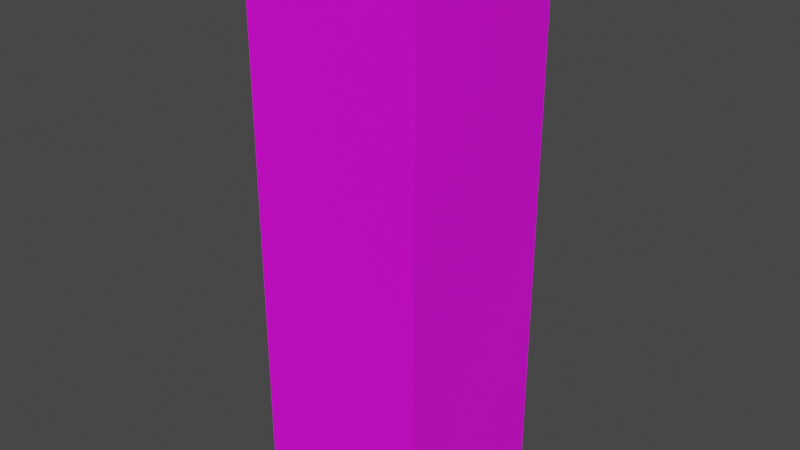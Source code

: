 # Source: maze_piece_10_entrance_.blend  (saved by Blender 3.6.11; exported with 4.5.12 LTS)
import bpy
from mathutils import Matrix  # noqa: F401  (used for matrix-valued properties, if any)

bpy.ops.wm.read_factory_settings(use_empty=True)
scene = bpy.context.scene
scene.name = 'Scene'

# ---- collections
col_collection = bpy.data.collections.new('Collection'); scene.collection.children.link(col_collection)

# ---- images (referenced by path relative to the original .blend; pixels are not part of the script)
import os
ASSET_DIR = os.environ.get("B2B_ASSET_DIR", "")  # directory of the original .blend (textures are referenced by path, not embedded)
HERE = os.path.dirname(os.path.abspath(__file__))  # packed textures are extracted next to this script under _unpacked/

def load_image(name, relpath, width, height, colorspace="sRGB"):
    """Load a texture the original file referenced (path relative to the .blend, or extracted next to this script)."""
    p = next((c for c in (os.path.join(HERE, relpath), os.path.join(ASSET_DIR, relpath)) if relpath and os.path.exists(c)), "")
    if p:
        img = bpy.data.images.load(p, check_existing=True)
        img.name = name
    else:  # same state as the original file: an image datablock whose file is absent (Cycles renders it pink)
        img = bpy.data.images.new(name, width, height)
        img.source = "FILE"
        img.filepath = "//" + (relpath or name)
    img.colorspace_settings.name = colorspace
    return img
img_wall_texture_png = load_image('Wall texture.png', 'Wall texture.png', 1024, 1024, 'sRGB')
img_wall_texture_png_001 = load_image('Wall texture.png.001', 'Wall texture.png', 1024, 1024, 'sRGB')
img_wall_texture_png_002 = load_image('Wall texture.png.002', 'Wall texture.png', 1024, 1024, 'sRGB')
img_wall_texture_png_003 = load_image('Wall texture.png.003', 'Wall texture.png', 1024, 1024, 'sRGB')

# ---- materials (node trees are filled in below, after node groups)
mat_material_001 = bpy.data.materials.new('Material.001')
mat_material_001.use_transparent_shadow = False
mat_material_002 = bpy.data.materials.new('Material.002')
mat_material_002.use_transparent_shadow = False
mat_material_003 = bpy.data.materials.new('Material.003')
mat_material_003.use_transparent_shadow = False
mat_material_004 = bpy.data.materials.new('Material.004')
mat_material_004.use_transparent_shadow = False

# ---- material node trees
mat_material_001.use_nodes = True; mat_material_001.node_tree.nodes.clear()
_N = mat_material_001.node_tree.nodes; _L = mat_material_001.node_tree.links
n0 = _N.new('ShaderNodeBsdfPrincipled'); n0.name = 'Principled BSDF'; n0.location = (10, 300)
n0.distribution = 'GGX'
n0.subsurface_method = 'RANDOM_WALK_SKIN'
n0.inputs[3].default_value = 1.45
n0.inputs[27].default_value = (0.0, 0.0, 0.0, 1.0)
n0.inputs[28].default_value = 1.0
n1 = _N.new('ShaderNodeOutputMaterial'); n1.name = 'Material Output'; n1.location = (300, 300)
n2 = _N.new('ShaderNodeTexImage'); n2.name = 'Image Texture'; n2.location = (-280, 280)
n2.image = img_wall_texture_png
_L.new(n0.outputs[0], n1.inputs[0])
_L.new(n2.outputs[0], n0.inputs[0])
n1.is_active_output = True
mat_material_002.use_nodes = True; mat_material_002.node_tree.nodes.clear()
_N = mat_material_002.node_tree.nodes; _L = mat_material_002.node_tree.links
n0 = _N.new('ShaderNodeBsdfPrincipled'); n0.name = 'Principled BSDF'; n0.location = (10, 300)
n0.distribution = 'GGX'
n0.subsurface_method = 'RANDOM_WALK_SKIN'
n0.inputs[3].default_value = 1.45
n0.inputs[27].default_value = (0.0, 0.0, 0.0, 1.0)
n0.inputs[28].default_value = 1.0
n1 = _N.new('ShaderNodeOutputMaterial'); n1.name = 'Material Output'; n1.location = (300, 300)
n2 = _N.new('ShaderNodeTexImage'); n2.name = 'Image Texture'; n2.location = (-280, 280)
n2.image = img_wall_texture_png_001
_L.new(n0.outputs[0], n1.inputs[0])
_L.new(n2.outputs[0], n0.inputs[0])
n1.is_active_output = True
mat_material_003.use_nodes = True; mat_material_003.node_tree.nodes.clear()
_N = mat_material_003.node_tree.nodes; _L = mat_material_003.node_tree.links
n0 = _N.new('ShaderNodeBsdfPrincipled'); n0.name = 'Principled BSDF'; n0.location = (10, 300)
n0.distribution = 'GGX'
n0.subsurface_method = 'RANDOM_WALK_SKIN'
n0.inputs[3].default_value = 1.45
n0.inputs[27].default_value = (0.0, 0.0, 0.0, 1.0)
n0.inputs[28].default_value = 1.0
n1 = _N.new('ShaderNodeOutputMaterial'); n1.name = 'Material Output'; n1.location = (300, 300)
n2 = _N.new('ShaderNodeTexImage'); n2.name = 'Image Texture'; n2.location = (-280, 280)
n2.image = img_wall_texture_png_002
_L.new(n0.outputs[0], n1.inputs[0])
_L.new(n2.outputs[0], n0.inputs[0])
n1.is_active_output = True
mat_material_004.use_nodes = True; mat_material_004.node_tree.nodes.clear()
_N = mat_material_004.node_tree.nodes; _L = mat_material_004.node_tree.links
n0 = _N.new('ShaderNodeBsdfPrincipled'); n0.name = 'Principled BSDF'; n0.location = (10, 300)
n0.distribution = 'GGX'
n0.subsurface_method = 'RANDOM_WALK_SKIN'
n0.inputs[3].default_value = 1.45
n0.inputs[27].default_value = (0.0, 0.0, 0.0, 1.0)
n0.inputs[28].default_value = 1.0
n1 = _N.new('ShaderNodeOutputMaterial'); n1.name = 'Material Output'; n1.location = (300, 300)
n2 = _N.new('ShaderNodeTexImage'); n2.name = 'Image Texture'; n2.location = (-280, 280)
n2.image = img_wall_texture_png_003
_L.new(n0.outputs[0], n1.inputs[0])
_L.new(n2.outputs[0], n0.inputs[0])
n1.is_active_output = True

# ---- world
world_world = bpy.data.worlds.new('World'); scene.world = world_world
world_world.use_nodes = True; world_world.node_tree.nodes.clear()
_N = world_world.node_tree.nodes; _L = world_world.node_tree.links
n0 = _N.new('ShaderNodeOutputWorld'); n0.name = 'World Output'; n0.location = (300, 300)
n1 = _N.new('ShaderNodeBackground'); n1.name = 'Background'; n1.location = (10, 300)
n1.inputs[0].default_value = (0.05088, 0.05088, 0.05088, 1.0)
_L.new(n1.outputs[0], n0.inputs[0])
n0.is_active_output = True
world_world.color = (0.05088, 0.05088, 0.05088)
world_world.use_sun_shadow = False
world_world.sun_shadow_jitter_overblur = 0.0

# ---- meshes
me_plane_001 = bpy.data.meshes.new('Plane.001')
me_plane_001.from_pydata([(-1.0, -1.0, 1.49e-08), (1.0, -1.0, 0.0), (-1.0, 1.0, 5.96e-08), (1.0, 1.0, 1.49e-08), (1.0, -1.0, 1.6), (1.0, 1.0, 1.6), (-1.0, -1.0, 1.6), (-1.0, 1.0, 1.6)], [], [(0, 1, 3, 2), (3, 1, 4, 5), (1, 0, 6, 4), (0, 2, 7, 6)])
_uv = me_plane_001.uv_layers.new(name='UVMap')
_uv.uv.foreach_set('vector', [0.0, 0.0, 1.0, 0.0, 1.0, 1.0, 0.0, 1.0, 1.0, 1.0, 2.98e-08, 1.0, 0.0, 2.98e-08, 1.0, 0.0, 0.0, 0.0, 1.0, 0.0, 1.0, 1.0, 0.0, 1.0, 0.0, 0.0, 1.0, 0.0, 1.0, 1.0, 0.0, 1.0])
me_plane_001.materials.append(mat_material_001)
me_plane_001.update()
me_plane_002 = bpy.data.meshes.new('Plane.002')
me_plane_002.from_pydata([(-1.0, -1.0, 1.49e-08), (1.0, -1.0, 0.0), (-1.0, 1.0, 5.96e-08), (1.0, 1.0, 1.49e-08), (1.0, -1.0, 1.6), (1.0, 1.0, 1.6), (-1.0, -1.0, 1.6), (-1.0, 1.0, 1.6)], [], [(3, 1, 4, 5), (1, 0, 6, 4), (0, 2, 7, 6), (7, 2, 3, 5)])
_uv = me_plane_002.uv_layers.new(name='UVMap')
_uv.uv.foreach_set('vector', [1.0, 1.0, 2.98e-08, 1.0, 0.0, 2.98e-08, 1.0, 0.0, 0.0, 0.0, 1.0, 0.0, 1.0, 1.0, 0.0, 1.0, 0.0, 0.0, 1.0, 0.0, 1.0, 1.0, 0.0, 1.0, 0.0, 0.0, 0.0, 1.0, 1.0, 1.0, 1.0, 0.0])
me_plane_002.materials.append(mat_material_002)
me_plane_002.update()
me_plane_003 = bpy.data.meshes.new('Plane.003')
me_plane_003.from_pydata([(-1.0, -1.0, 1.49e-08), (1.0, -1.0, 0.0), (-1.0, 1.0, 5.96e-08), (1.0, 1.0, 1.49e-08), (1.0, -1.0, 1.6), (1.0, 1.0, 1.6), (-1.0, -1.0, 1.6), (-1.0, 1.0, 1.6)], [], [(3, 1, 4, 5), (1, 0, 6, 4), (0, 2, 7, 6), (7, 2, 3, 5)])
_uv = me_plane_003.uv_layers.new(name='UVMap')
_uv.uv.foreach_set('vector', [1.0, 1.0, 2.98e-08, 1.0, 0.0, 2.98e-08, 1.0, 0.0, 0.0, 0.0, 1.0, 0.0, 1.0, 1.0, 0.0, 1.0, 0.0, 0.0, 1.0, 0.0, 1.0, 1.0, 0.0, 1.0, 0.0, 0.0, 0.0, 1.0, 1.0, 1.0, 1.0, 0.0])
me_plane_003.materials.append(mat_material_003)
me_plane_003.update()
me_plane_004 = bpy.data.meshes.new('Plane.004')
me_plane_004.from_pydata([(-1.0, -1.0, 1.49e-08), (1.0, -1.0, 0.0), (-1.0, 1.0, 5.96e-08), (1.0, 1.0, 1.49e-08), (1.0, -1.0, 1.6), (1.0, 1.0, 1.6), (-1.0, -1.0, 1.6), (-1.0, 1.0, 1.6)], [], [(3, 1, 4, 5), (1, 0, 6, 4), (4, 6, 7, 5), (0, 2, 7, 6), (7, 2, 3, 5)])
_uv = me_plane_004.uv_layers.new(name='UVMap')
_uv.uv.foreach_set('vector', [1.0, 1.0, 2.98e-08, 1.0, 0.0, 2.98e-08, 1.0, 0.0, 0.0, 0.0, 1.0, 0.0, 1.0, 1.0, 0.0, 1.0, 0.0, 0.0, 1.0, 0.0, 1.0, 1.0, 0.0, 1.0, 0.0, 0.0, 1.0, 0.0, 1.0, 1.0, 0.0, 1.0, 0.0, 0.0, 0.0, 1.0, 1.0, 1.0, 1.0, 0.0])
me_plane_004.materials.append(mat_material_004)
me_plane_004.update()

# ---- objects
ob_plane = bpy.data.objects.new('Plane', me_plane_001)
ob_plane_001 = bpy.data.objects.new('Plane.001', me_plane_002)
ob_plane_002 = bpy.data.objects.new('Plane.002', me_plane_003)
ob_plane_003 = bpy.data.objects.new('Plane.003', me_plane_004)

# ---- transforms, parenting, visibility, modifiers, constraints
ob_plane.location = (0.0, 0.0, 0.0)
ob_plane.scale = (5.0, 5.0, 5.0)
ob_plane_001.location = (0.0, 0.0, 8.0)
ob_plane_001.scale = (5.0, 5.0, 5.0)
ob_plane_002.location = (0.0, 0.0, 16.0)
ob_plane_002.scale = (5.0, 5.0, 5.0)
ob_plane_003.location = (0.0, 0.0, 24.0)
ob_plane_003.scale = (5.0, 5.0, 5.0)

# ---- collection membership
col_collection.objects.link(ob_plane)
col_collection.objects.link(ob_plane_001)
col_collection.objects.link(ob_plane_002)
col_collection.objects.link(ob_plane_003)

# ---- scene / render settings (as saved in the file)
scene.frame_start = 1; scene.frame_end = 250; scene.frame_set(1)
scene.render.engine = 'BLENDER_EEVEE_NEXT'
scene.cycles.sampling_pattern = 'TABULATED_SOBOL'
scene.view_settings.view_transform = 'Filmic'
bpy.context.view_layer.update()

# ---- added for rendering (the .blend has no active camera and no usable light): camera, sun
cam_auto = bpy.data.cameras.new('AutoCamera')
cam_auto.lens = 50.0
cam_auto.sensor_width = 36.0
cam_auto.clip_end = 1000.0
ob_auto_camera = bpy.data.objects.new('AutoCamera', cam_auto)
scene.collection.objects.link(ob_auto_camera)
ob_auto_camera.location = (32.3696, -38.8436, 41.8957)
ob_auto_camera.rotation_euler = (1.09748, -7.21219e-08, 0.694738)
scene.camera = ob_auto_camera
light_auto_sun = bpy.data.lights.new('AutoSun', 'SUN')
light_auto_sun.energy = 3.0
light_auto_sun.angle = 0.0523599
ob_auto_sun = bpy.data.objects.new('AutoSun', light_auto_sun)
scene.collection.objects.link(ob_auto_sun)
ob_auto_sun.rotation_euler = (0.872665, 0.174533, 0.523599)
bpy.context.view_layer.update()
